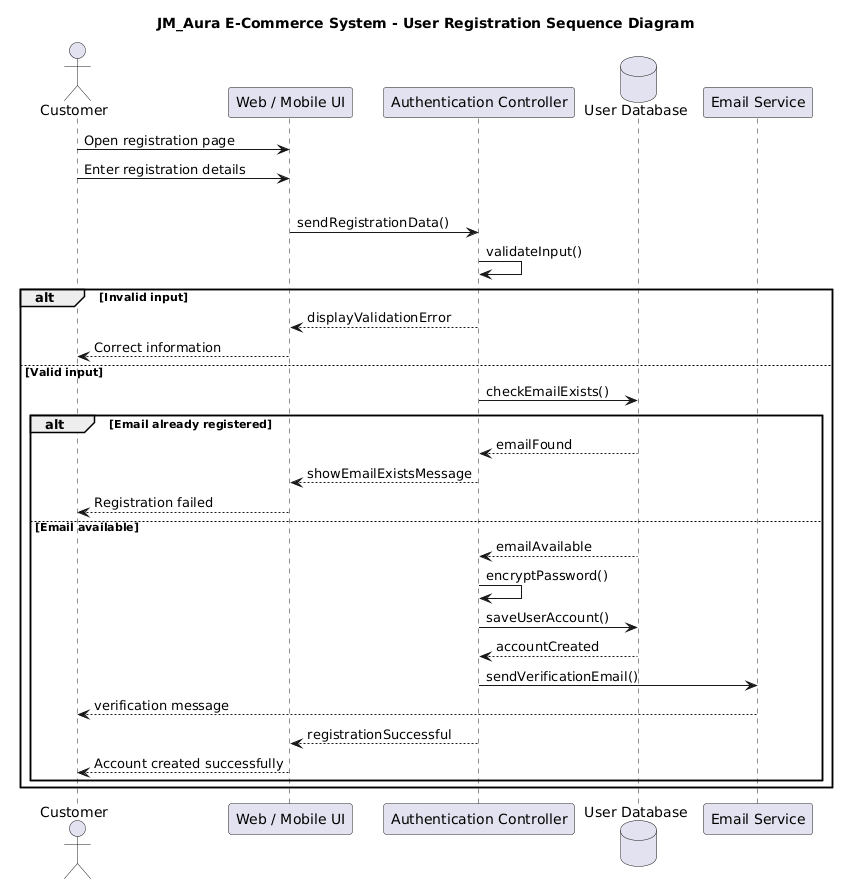

The diagram above was rendered by PlantUML. Its source (embedded in the PNG):
@startuml
title JM_Aura E-Commerce System - User Registration Sequence Diagram

actor Customer
participant "Web / Mobile UI" as UI
participant "Authentication Controller" as Auth
database "User Database" as DB
participant "Email Service" as Email

Customer -> UI : Open registration page
Customer -> UI : Enter registration details

loop Until valid information is submitted
UI -> Auth : sendRegistrationData()

Auth -> Auth : validateInput()

alt Invalid input
Auth --> UI : displayValidationError
UI --> Customer : Correct information

else Valid input

Auth -> DB : checkEmailExists()

alt Email already registered
DB --> Auth : emailFound
Auth --> UI : showEmailExistsMessage
UI --> Customer : Registration failed

else Email available
DB --> Auth : emailAvailable

Auth -> Auth : encryptPassword()

Auth -> DB : saveUserAccount()
DB --> Auth : accountCreated

Auth -> Email : sendVerificationEmail()
Email --> Customer : verification message

Auth --> UI : registrationSuccessful
UI --> Customer : Account created successfully

end
end
@enduml